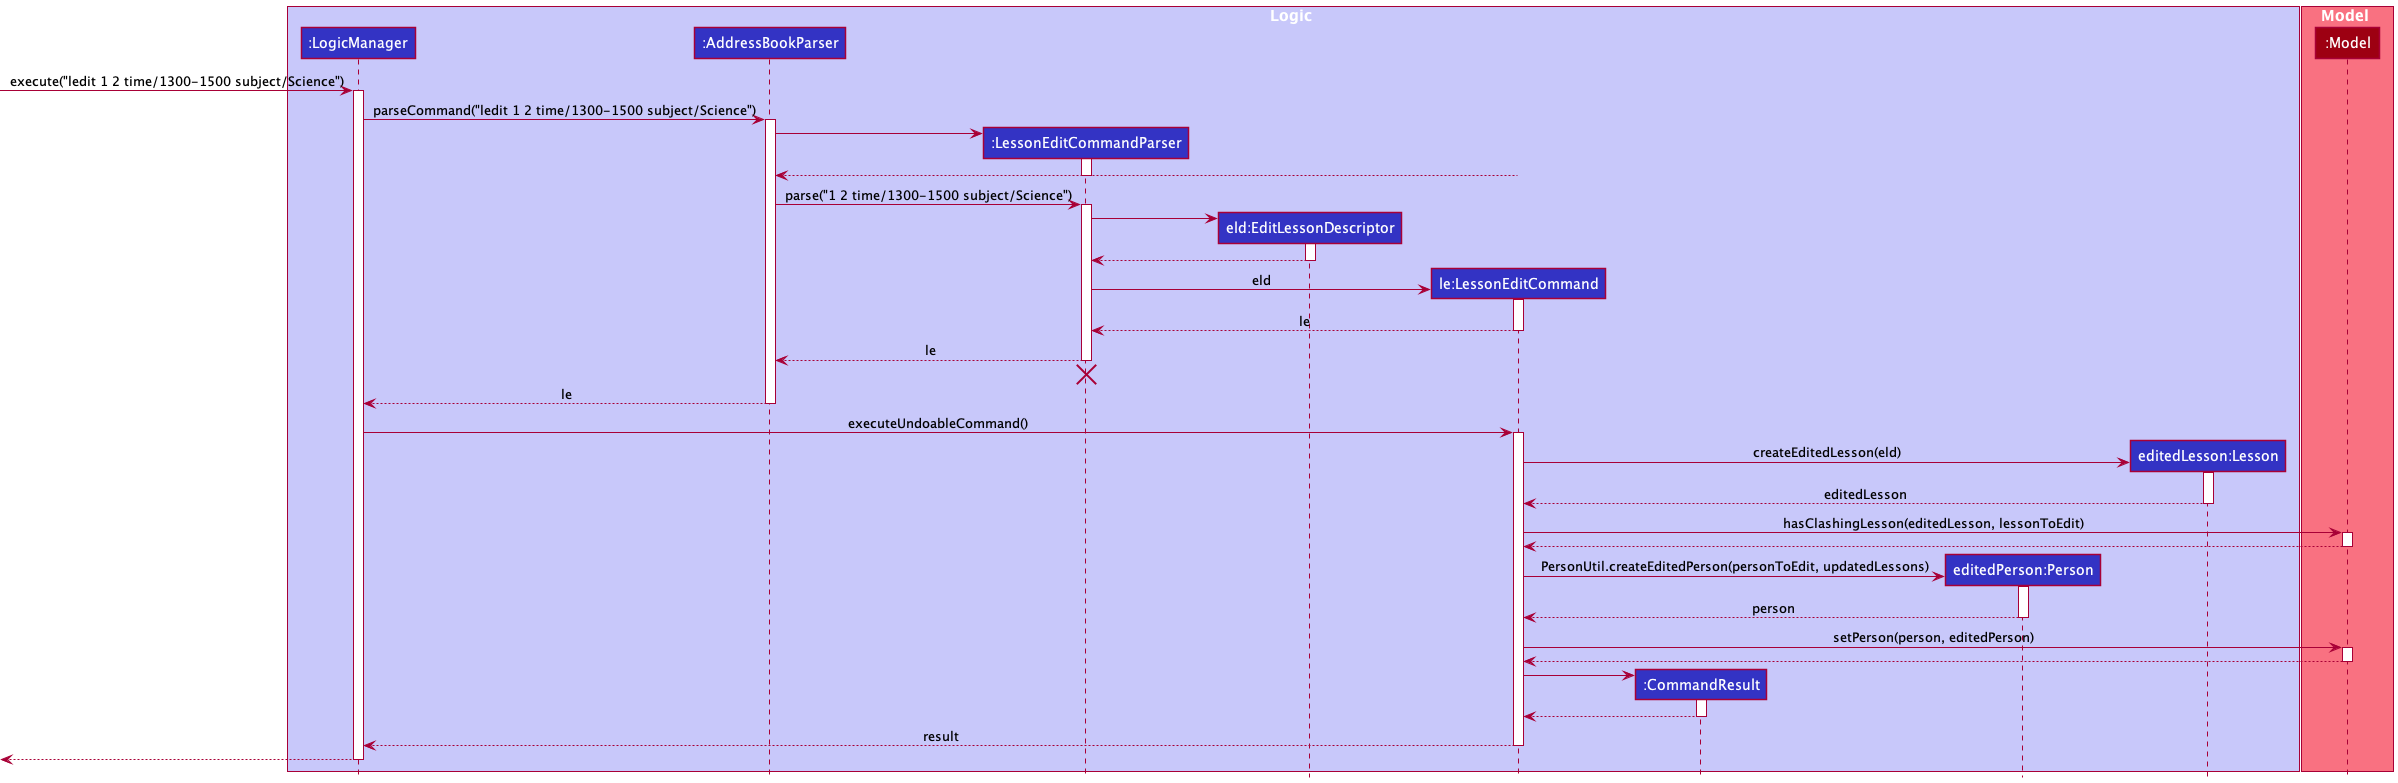

The diagram above was rendered by PlantUML. Its source (embedded in the PNG):
@startuml
!include style.puml

box Logic LOGIC_COLOR_T1
participant ":LogicManager" as LogicManager LOGIC_COLOR
participant ":AddressBookParser" as AddressBookParser LOGIC_COLOR
participant ":LessonEditCommandParser" as LessonEditCommandParser LOGIC_COLOR
participant "eld:EditLessonDescriptor" as EditLessonDescriptor LOGIC_COLOR
participant "le:LessonEditCommand" as LessonEditCommand LOGIC_COLOR
participant ":CommandResult" as CommandResult LOGIC_COLOR
participant "editedPerson:Person" as Person LOGIC_COLOR
participant "editedLesson:Lesson" as Lesson LOGIC_COLOR

end box

box Model MODEL_COLOR_T1
participant ":Model" as Model MODEL_COLOR
end box

[-> LogicManager : execute("ledit 1 2 time/1300-1500 subject/Science")
activate LogicManager

LogicManager -> AddressBookParser : parseCommand("ledit 1 2 time/1300-1500 subject/Science")
activate AddressBookParser

create LessonEditCommandParser
AddressBookParser -> LessonEditCommandParser
activate LessonEditCommandParser

LessonEditCommand --> AddressBookParser
deactivate LessonEditCommandParser

AddressBookParser -> LessonEditCommandParser : parse("1 2 time/1300-1500 subject/Science")
activate LessonEditCommandParser

create EditLessonDescriptor
LessonEditCommandParser -> EditLessonDescriptor
activate EditLessonDescriptor

EditLessonDescriptor --> LessonEditCommandParser
deactivate

create LessonEditCommand
LessonEditCommandParser -> LessonEditCommand : eld
activate LessonEditCommand

LessonEditCommand --> LessonEditCommandParser : le
deactivate LessonEditCommand

LessonEditCommandParser --> AddressBookParser : le
deactivate LessonEditCommandParser
'Hidden arrow to position the destroy marker below the end of the activation bar.
LessonEditCommandParser -[hidden]-> AddressBookParser
destroy LessonEditCommandParser

AddressBookParser --> LogicManager : le
deactivate AddressBookParser

LogicManager -> LessonEditCommand : executeUndoableCommand()
activate LessonEditCommand

create Lesson
LessonEditCommand -> Lesson : createEditedLesson(eld)
activate Lesson

Lesson --> LessonEditCommand : editedLesson
deactivate Lesson

LessonEditCommand -> Model : hasClashingLesson(editedLesson, lessonToEdit)
activate Model

Model --> LessonEditCommand
deactivate Model

create Person
LessonEditCommand -> Person : PersonUtil.createEditedPerson(personToEdit, updatedLessons)
activate Person

Person --> LessonEditCommand : person
deactivate Person

LessonEditCommand -> Model : setPerson(person, editedPerson)
activate Model

Model --> LessonEditCommand
deactivate Model

create CommandResult
LessonEditCommand -> CommandResult
activate CommandResult

CommandResult --> LessonEditCommand
deactivate CommandResult

LessonEditCommand --> LogicManager : result
deactivate LessonEditCommand

[<--LogicManager
deactivate LogicManager
@enduml